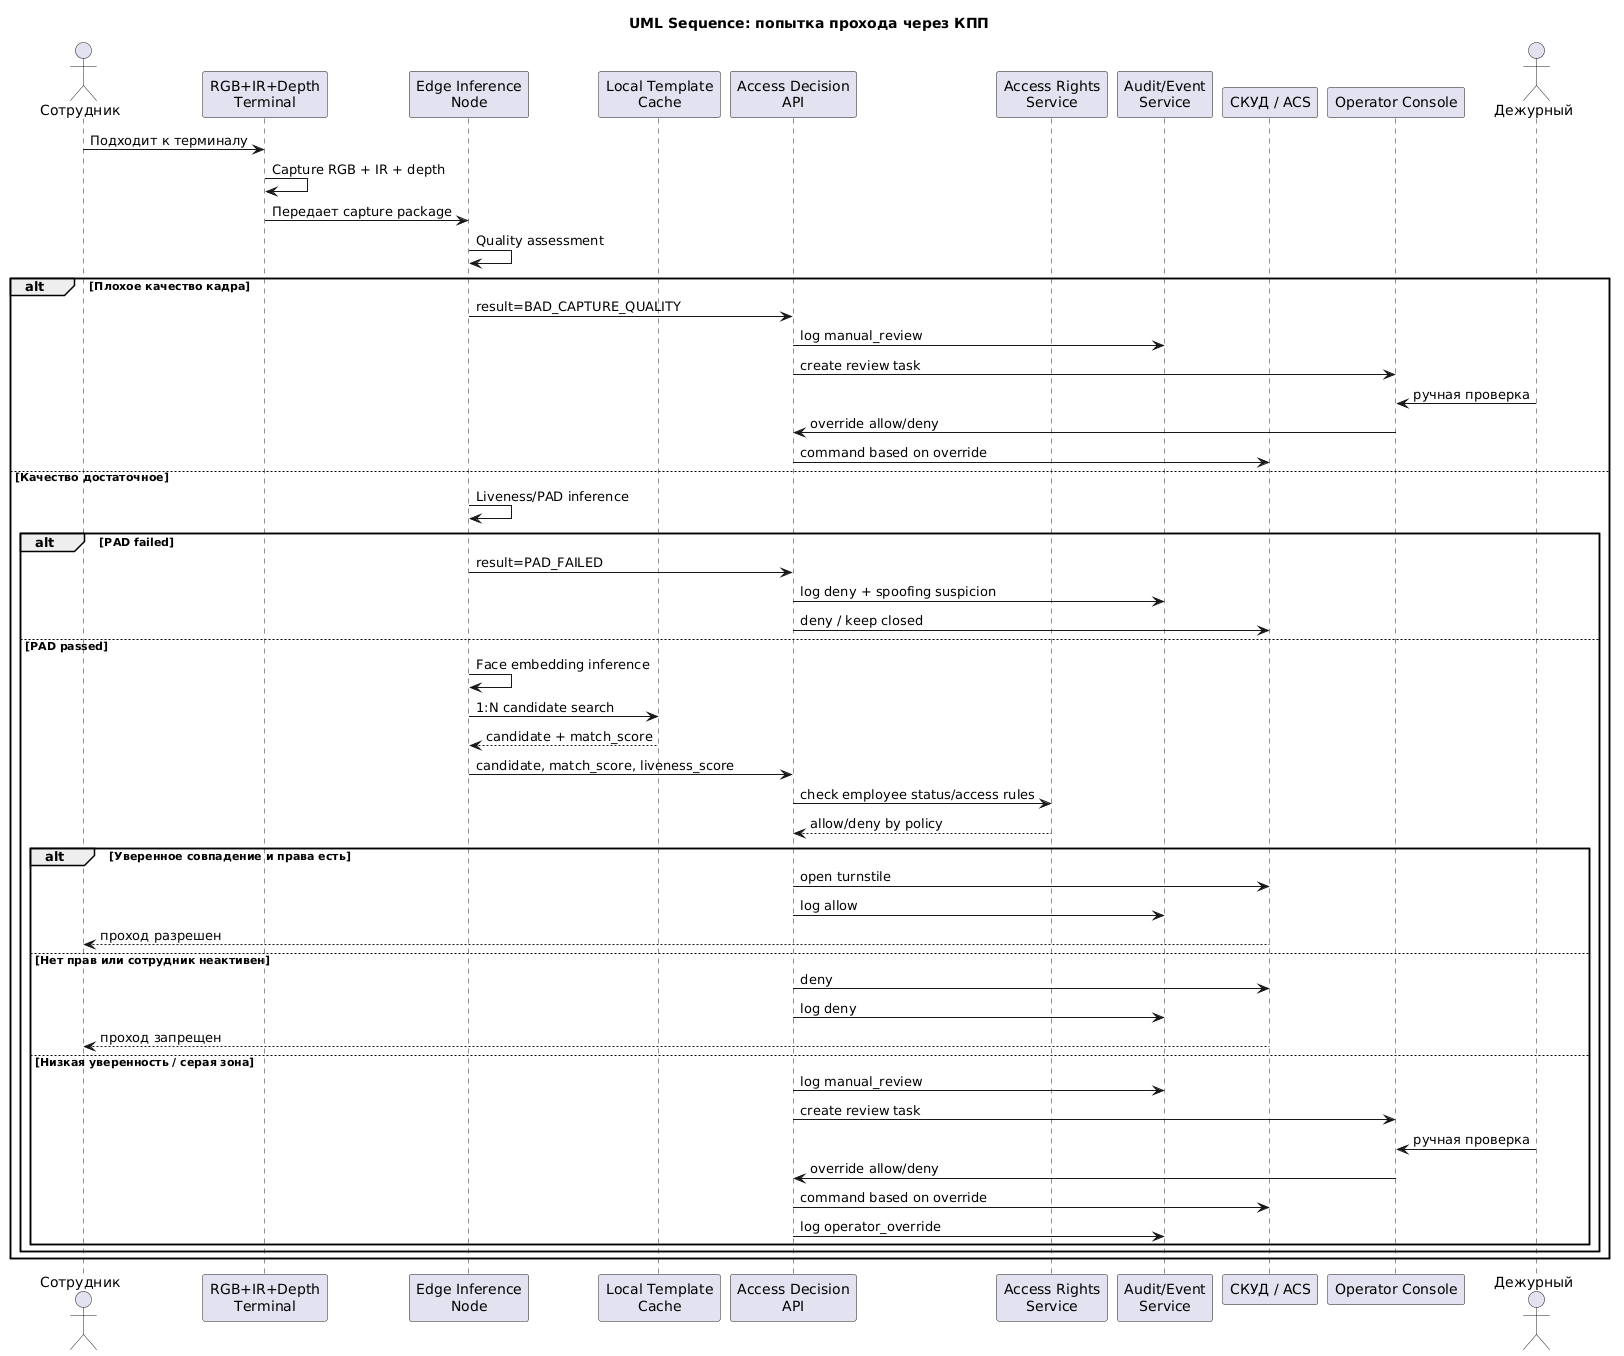

The diagram above was rendered by PlantUML. Its source (embedded in the PNG):
@startuml
title UML Sequence: попытка прохода через КПП

actor "Сотрудник" as Emp
participant "RGB+IR+Depth\nTerminal" as Term
participant "Edge Inference\nNode" as Edge
participant "Local Template\nCache" as Cache
participant "Access Decision\nAPI" as Decision
participant "Access Rights\nService" as Rights
participant "Audit/Event\nService" as Audit
participant "СКУД / ACS" as ACS
participant "Operator Console" as Console
actor "Дежурный" as Guard

Emp -> Term : Подходит к терминалу
Term -> Term : Capture RGB + IR + depth
Term -> Edge : Передает capture package
Edge -> Edge : Quality assessment

alt Плохое качество кадра
  Edge -> Decision : result=BAD_CAPTURE_QUALITY
  Decision -> Audit : log manual_review
  Decision -> Console : create review task
  Guard -> Console : ручная проверка
  Console -> Decision : override allow/deny
  Decision -> ACS : command based on override
else Качество достаточное
  Edge -> Edge : Liveness/PAD inference
  alt PAD failed
    Edge -> Decision : result=PAD_FAILED
    Decision -> Audit : log deny + spoofing suspicion
    Decision -> ACS : deny / keep closed
  else PAD passed
    Edge -> Edge : Face embedding inference
    Edge -> Cache : 1:N candidate search
    Cache --> Edge : candidate + match_score
    Edge -> Decision : candidate, match_score, liveness_score
    Decision -> Rights : check employee status/access rules
    Rights --> Decision : allow/deny by policy

    alt Уверенное совпадение и права есть
      Decision -> ACS : open turnstile
      Decision -> Audit : log allow
      ACS --> Emp : проход разрешен
    else Нет прав или сотрудник неактивен
      Decision -> ACS : deny
      Decision -> Audit : log deny
      ACS --> Emp : проход запрещен
    else Низкая уверенность / серая зона
      Decision -> Audit : log manual_review
      Decision -> Console : create review task
      Guard -> Console : ручная проверка
      Console -> Decision : override allow/deny
      Decision -> ACS : command based on override
      Decision -> Audit : log operator_override
    end
  end
end
@enduml